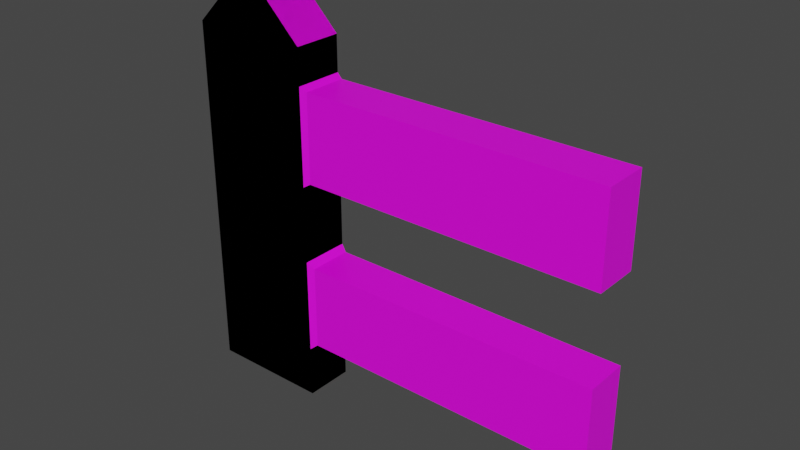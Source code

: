 # Source: Fence.blend  (saved by Blender 3.6.11; exported with 4.5.12 LTS)
import bpy
from mathutils import Matrix  # noqa: F401  (used for matrix-valued properties, if any)

bpy.ops.wm.read_factory_settings(use_empty=True)
scene = bpy.context.scene
scene.name = 'Scene'

# ---- collections
col_collection = bpy.data.collections.new('Collection'); scene.collection.children.link(col_collection)

# ---- images (referenced by path relative to the original .blend; pixels are not part of the script)
import os
ASSET_DIR = os.environ.get("B2B_ASSET_DIR", "")  # directory of the original .blend (textures are referenced by path, not embedded)
HERE = os.path.dirname(os.path.abspath(__file__))  # packed textures are extracted next to this script under _unpacked/

def load_image(name, relpath, width, height, colorspace="sRGB"):
    """Load a texture the original file referenced (path relative to the .blend, or extracted next to this script)."""
    p = next((c for c in (os.path.join(HERE, relpath), os.path.join(ASSET_DIR, relpath)) if relpath and os.path.exists(c)), "")
    if p:
        img = bpy.data.images.load(p, check_existing=True)
        img.name = name
    else:  # same state as the original file: an image datablock whose file is absent (Cycles renders it pink)
        img = bpy.data.images.new(name, width, height)
        img.source = "FILE"
        img.filepath = "//" + (relpath or name)
    img.colorspace_settings.name = colorspace
    return img
img_img_3685_png = load_image('IMG_3685.PNG', 'IMG_3685.PNG', 1024, 1024, 'sRGB')

# ---- materials (node trees are filled in below, after node groups)
mat_material = bpy.data.materials.new('Material')
mat_material.use_transparent_shadow = False

# ---- material node trees
mat_material.use_nodes = True; mat_material.node_tree.nodes.clear()
_N = mat_material.node_tree.nodes; _L = mat_material.node_tree.links
n0 = _N.new('ShaderNodeBsdfPrincipled'); n0.name = 'Principled BSDF'; n0.location = (10, 300)
n0.distribution = 'GGX'
n0.subsurface_method = 'RANDOM_WALK_SKIN'
n0.inputs[3].default_value = 1.45
n0.inputs[27].default_value = (0.0, 0.0, 0.0, 1.0)
n0.inputs[28].default_value = 1.0
n1 = _N.new('ShaderNodeOutputMaterial'); n1.name = 'Material Output'; n1.location = (300, 300)
n2 = _N.new('ShaderNodeTexImage'); n2.name = 'Image Texture'; n2.location = (-280, 280)
n2.image = img_img_3685_png
_L.new(n0.outputs[0], n1.inputs[0])
_L.new(n2.outputs[0], n0.inputs[0])
n1.is_active_output = True

# ---- world
world_world = bpy.data.worlds.new('World'); scene.world = world_world
world_world.use_nodes = True; world_world.node_tree.nodes.clear()
_N = world_world.node_tree.nodes; _L = world_world.node_tree.links
n0 = _N.new('ShaderNodeOutputWorld'); n0.name = 'World Output'; n0.location = (300, 300)
n1 = _N.new('ShaderNodeBackground'); n1.name = 'Background'; n1.location = (10, 300)
n1.inputs[0].default_value = (0.05088, 0.05088, 0.05088, 1.0)
_L.new(n1.outputs[0], n0.inputs[0])
n0.is_active_output = True
world_world.color = (0.05088, 0.05088, 0.05088)
world_world.use_sun_shadow = False
world_world.sun_shadow_jitter_overblur = 0.0

# ---- meshes
me_cubo = bpy.data.meshes.new('Cubo')
me_cubo.from_pydata([(-0.7755, -0.3201, 4.223), (-0.7755, 0.3201, 4.223), (0.8068, -0.3201, 4.223), (0.8068, 0.3201, 4.223), (-0.7755, -0.3201, 2.969), (-0.7755, 0.3201, 2.969), (0.8068, 0.3201, 2.969), (0.8068, -0.3201, 2.969), (-0.7755, 0.3201, 1.955), (0.8068, 0.3201, 1.955), (0.8068, -0.3201, 1.955), (-0.7755, -0.3201, 1.955), (-0.7755, 0.3201, 0.7026), (0.8068, 0.3201, 0.7026), (0.8068, -0.3201, 0.7026), (-0.7755, -0.3201, 0.7026), (0.8913, 0.2927, 4.169), (0.8913, -0.2927, 4.169), (0.8913, 0.2927, 3.022), (0.8913, -0.2927, 3.022), (4.809, 0.2927, 4.169), (4.809, -0.2927, 4.169), (4.809, 0.2927, 3.022), (4.809, -0.2927, 3.022), (0.8963, 0.2829, 1.882), (0.8963, -0.2829, 1.882), (0.8963, 0.2829, 0.7753), (0.8963, -0.2829, 0.7753), (4.813, 0.2829, 1.882), (4.813, -0.2829, 1.882), (4.813, 0.2829, 0.7753), (4.813, -0.2829, 0.7753), (-0.7755, 0.3201, 0.0151), (-0.7755, -0.3201, 0.0151), (0.8068, 0.3201, 0.0151), (0.8068, -0.3201, 0.0151), (0.01566, -0.3201, 5.475), (-0.7755, -0.3201, 4.691), (-0.7755, 0.3201, 4.691), (0.01566, 0.3201, 5.475), (0.8068, 0.3201, 4.691), (0.8068, -0.3201, 4.691)], [], [(4, 0, 1, 5), (5, 1, 3, 6), (3, 2, 17, 16), (7, 2, 0, 4), (14, 35, 34, 13), (10, 7, 4, 11), (9, 6, 7, 10), (8, 5, 6, 9), (11, 4, 5, 8), (15, 11, 8, 12), (12, 8, 9, 13), (13, 9, 24, 26), (14, 10, 11, 15), (15, 33, 35, 14), (12, 13, 34, 32), (19, 18, 22, 23), (7, 6, 18, 19), (2, 7, 19, 17), (6, 3, 16, 18), (22, 20, 21, 23), (18, 16, 20, 22), (17, 19, 23, 21), (16, 17, 21, 20), (25, 27, 31, 29), (10, 14, 27, 25), (9, 10, 25, 24), (14, 13, 26, 27), (30, 28, 29, 31), (24, 25, 29, 28), (27, 26, 30, 31), (26, 24, 28, 30), (32, 34, 35, 33), (3, 1, 38, 39, 40), (0, 2, 41, 36, 37), (1, 0, 37, 38), (2, 3, 40, 41), (36, 39, 38, 37), (39, 36, 41, 40), (12, 32, 33, 15)])
_uv = me_cubo.uv_layers.new(name='MapaUV')
_uv.uv.foreach_set('vector', [0.3715, 0.6592, 0.3715, 0.5305, 0.4372, 0.5305, 0.4372, 0.6592, 0.2103, 0.6592, 0.2103, 0.5305, 0.3715, 0.5305, 0.3715, 0.6592, 0.4467, 0.7249, 0.4467, 0.6592, 0.457, 0.662, 0.457, 0.7221, 0.04902, 0.6592, 0.04902, 0.5305, 0.2103, 0.5305, 0.2103, 0.6592, 0.449, 0.8587, 0.4902, 0.8587, 0.4902, 0.9244, 0.449, 0.9244, 0.04902, 0.7632, 0.04902, 0.6592, 0.2103, 0.6592, 0.2103, 0.7632, 0.4372, 0.8587, 0.4372, 0.7979, 0.5028, 0.7979, 0.5028, 0.8587, 0.2103, 0.7632, 0.2103, 0.6592, 0.3715, 0.6592, 0.3715, 0.7632, 0.3715, 0.7632, 0.3715, 0.6592, 0.4372, 0.6592, 0.4372, 0.7632, 0.3715, 0.8917, 0.3715, 0.7632, 0.4372, 0.7632, 0.4372, 0.8917, 0.2103, 0.8917, 0.2103, 0.7632, 0.3715, 0.7632, 0.3715, 0.8917, 0.4372, 0.7877, 0.4372, 0.6592, 0.4467, 0.6666, 0.4467, 0.7802, 0.04902, 0.8917, 0.04902, 0.7632, 0.2103, 0.7632, 0.2103, 0.8917, 0.2103, 0.8917, 0.2103, 0.9622, 0.04902, 0.9622, 0.04902, 0.8917, 0.2103, 0.8917, 0.3715, 0.8917, 0.3715, 0.9622, 0.2103, 0.9622, 0.412, 0.04435, 0.4632, 0.04435, 0.4632, 0.3872, 0.412, 0.3872, 0.5028, 0.7979, 0.4372, 0.7979, 0.44, 0.7877, 0.5, 0.7877, 0.04902, 0.5305, 0.04902, 0.6592, 0.04009, 0.6537, 0.04009, 0.536, 0.4372, 0.6592, 0.4372, 0.5305, 0.4461, 0.536, 0.4461, 0.6537, 0.01739, 0.4876, 0.01739, 0.3872, 0.06863, 0.3872, 0.06863, 0.4876, 0.1178, 0.3872, 0.01739, 0.3872, 0.01739, 0.04435, 0.1178, 0.04435, 0.1178, 0.04435, 0.2182, 0.04435, 0.2182, 0.3872, 0.1178, 0.3872, 0.5145, 0.3872, 0.4632, 0.3872, 0.4632, 0.04435, 0.5145, 0.04435, 0.3151, 0.04435, 0.412, 0.04435, 0.412, 0.3872, 0.3151, 0.3872, 0.04902, 0.7632, 0.04902, 0.8917, 0.03946, 0.8842, 0.03946, 0.7706, 0.4461, 0.5962, 0.4461, 0.5305, 0.4579, 0.5343, 0.4579, 0.5924, 0.449, 0.8587, 0.449, 0.9244, 0.4372, 0.9206, 0.4372, 0.8625, 0.06863, 0.4841, 0.06863, 0.3872, 0.1181, 0.3872, 0.1181, 0.4841, 0.564, 0.3872, 0.5145, 0.3872, 0.5145, 0.04435, 0.564, 0.04435, 0.564, 0.04435, 0.6135, 0.04435, 0.6135, 0.3872, 0.564, 0.3872, 0.3151, 0.3872, 0.2182, 0.3872, 0.2182, 0.04435, 0.3151, 0.04435, 0.3195, 0.4839, 0.1791, 0.4824, 0.1797, 0.4256, 0.3201, 0.4271, 0.7766, 0.6307, 0.9295, 0.6302, 0.9296, 0.6753, 0.8535, 0.7514, 0.7768, 0.6759, 0.9302, 0.6196, 0.7774, 0.6196, 0.7774, 0.5745, 0.8538, 0.4987, 0.9302, 0.5745, 0.671, 0.9866, 0.5528, 0.9866, 0.5528, 0.9002, 0.671, 0.9002, 0.7893, 0.9866, 0.671, 0.9866, 0.671, 0.9002, 0.7893, 0.9002, 0.5528, 0.7553, 0.671, 0.7553, 0.671, 0.9002, 0.5528, 0.9002, 0.671, 0.7553, 0.7893, 0.7553, 0.7893, 0.9002, 0.671, 0.9002, 0.4372, 0.8917, 0.4372, 0.9622, 0.3715, 0.9622, 0.3715, 0.8917])
me_cubo.materials.append(mat_material)
me_cubo.update()
me_cubo_002 = bpy.data.meshes.new('Cubo.002')
me_cubo_002.from_pydata([(-0.7755, 0.3201, 0.0151), (-0.7755, -0.3201, 0.0151), (0.8068, 0.3201, 0.0151), (0.8068, -0.3201, 0.0151), (0.01566, -0.3201, 5.475), (-0.7755, -0.3201, 4.691), (-0.7755, 0.3201, 4.691), (0.01566, 0.3201, 5.475), (0.8068, 0.3201, 4.691), (0.8068, -0.3201, 4.691)], [], [(0, 2, 3, 1), (6, 0, 1, 5), (9, 3, 2, 8), (8, 2, 0, 6, 7), (5, 1, 3, 9, 4), (4, 7, 6, 5), (7, 4, 9, 8)])
_uv = me_cubo_002.uv_layers.new(name='MapaUV')
_uv.uv.foreach_set('vector', [0.9849, 0.04642, 0.9849, 0.1476, 0.944, 0.1476, 0.944, 0.04642, 0.903, 0.2569, 0.903, 0.04642, 0.944, 0.04642, 0.944, 0.2569, 0.8621, 0.3454, 0.8621, 0.04642, 0.903, 0.04642, 0.903, 0.3454, 0.7609, 0.09658, 0.7609, 0.3956, 0.6597, 0.3956, 0.6597, 0.09658, 0.7103, 0.04642, 0.8621, 0.09658, 0.8621, 0.3956, 0.7609, 0.3956, 0.7609, 0.09658, 0.8115, 0.04642, 0.944, 0.3282, 0.903, 0.3282, 0.903, 0.2569, 0.944, 0.2569, 0.903, 0.3956, 0.8621, 0.3956, 0.8621, 0.3454, 0.903, 0.3454])
me_cubo_002.update()

# ---- objects
ob_stakeandfence = bpy.data.objects.new('stakeAndFence', me_cubo)
ob_stake = bpy.data.objects.new('stake', me_cubo_002)

# ---- transforms, parenting, visibility, modifiers, constraints
ob_stakeandfence.location = (0.0, 0.0, 0.0)
ob_stake.location = (0.0, 0.0, 0.0)

# ---- collection membership
col_collection.objects.link(ob_stakeandfence)
col_collection.objects.link(ob_stake)

# ---- scene / render settings (as saved in the file)
scene.frame_start = 1; scene.frame_end = 250; scene.frame_set(1)
scene.render.engine = 'BLENDER_EEVEE_NEXT'
scene.cycles.sampling_pattern = 'TABULATED_SOBOL'
scene.cycles.use_light_tree = False
scene.view_settings.view_transform = 'Filmic'
bpy.context.view_layer.update()

# ---- added for rendering (the .blend has no active camera and no usable light): camera, sun
cam_auto = bpy.data.cameras.new('AutoCamera')
cam_auto.lens = 50.0
cam_auto.sensor_width = 36.0
cam_auto.clip_end = 1000.0
ob_auto_camera = bpy.data.objects.new('AutoCamera', cam_auto)
scene.collection.objects.link(ob_auto_camera)
ob_auto_camera.location = (9.27221, -8.70386, 8.54758)
ob_auto_camera.rotation_euler = (1.09748, -7.21219e-08, 0.694738)
scene.camera = ob_auto_camera
light_auto_sun = bpy.data.lights.new('AutoSun', 'SUN')
light_auto_sun.energy = 3.0
light_auto_sun.angle = 0.0523599
ob_auto_sun = bpy.data.objects.new('AutoSun', light_auto_sun)
scene.collection.objects.link(ob_auto_sun)
ob_auto_sun.rotation_euler = (0.872665, 0.174533, 0.523599)
bpy.context.view_layer.update()
